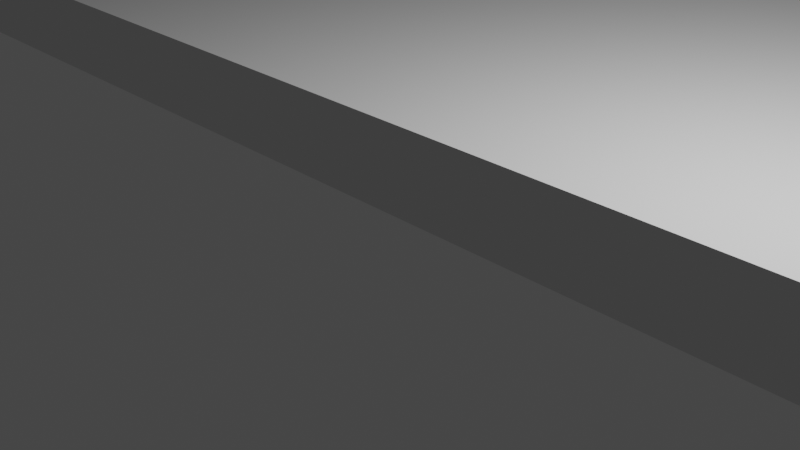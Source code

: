 # Source: floorwithtexture.blend  (saved by Blender 2.91.10; exported with 4.5.12 LTS)
import bpy
from mathutils import Matrix  # noqa: F401  (used for matrix-valued properties, if any)

bpy.ops.wm.read_factory_settings(use_empty=True)
scene = bpy.context.scene
scene.name = 'Scene'

# ---- collections
col_collection = bpy.data.collections.new('Collection'); scene.collection.children.link(col_collection)

# ---- world
world_world = bpy.data.worlds.new('World'); scene.world = world_world
world_world.use_nodes = True; world_world.node_tree.nodes.clear()
_N = world_world.node_tree.nodes; _L = world_world.node_tree.links
n0 = _N.new('ShaderNodeOutputWorld'); n0.name = 'World Output'; n0.location = (300, 300)
n1 = _N.new('ShaderNodeBackground'); n1.name = 'Background'; n1.location = (10, 300)
n1.inputs[0].default_value = (0.05088, 0.05088, 0.05088, 1.0)
_L.new(n1.outputs[0], n0.inputs[0])
n0.is_active_output = True
world_world.color = (0.05088, 0.05088, 0.05088)
world_world.use_sun_shadow = False
world_world.sun_shadow_jitter_overblur = 0.0

# ---- cameras
cam_camera = bpy.data.cameras.new('Camera')
cam_camera.clip_end = 100.0
cam_camera.ortho_scale = 7.314

# ---- lights
light_light = bpy.data.lights.new('Light', 'POINT')
light_light.transmission_factor = 0.0
light_light.energy = 1000.0
light_light.shadow_soft_size = 0.1
light_light.shadow_maximum_resolution = 0.006
light_light.use_absolute_resolution = True

# ---- meshes
me_floor_model_with_texture = bpy.data.meshes.new('floor model with texture')
me_floor_model_with_texture.from_pydata([(-5983.0, -3658.0, 0.0), (-2935.0, -3658.0, 0.0), (-5983.0, -3658.0, 100.0), (-2935.0, -3658.0, 100.0), (1027.0, -8.882e-13, 0.0), (1027.0, -8.882e-13, 2.776e-14), (1027.0, -8.882e-13, 100.0), (-2935.0, 1.233e-28, 0.0), (-2935.0, 1.233e-28, 100.0), (-2935.0, 3.944e-28, 2.776e-14), (-2935.0, 3.944e-28, 100.0), (-5983.0, 5791.0, 0.0), (1027.0, 5791.0, 0.0), (-5983.0, 5791.0, 100.0), (1027.0, 5791.0, 100.0)], [], [(1, 2, 0), (2, 13, 0), (13, 11, 0), (7, 1, 0), (11, 7, 0), (3, 2, 1), (7, 3, 1), (3, 13, 2), (7, 8, 3), (8, 13, 3), (12, 6, 4), (7, 11, 4), (11, 12, 4), (6, 8, 4), (8, 7, 4), (12, 14, 6), (14, 8, 6), (14, 13, 8), (13, 14, 11), (14, 12, 11)])
me_floor_model_with_texture.use_remesh_fix_poles = True
me_floor_model_with_texture.use_remesh_preserve_attributes = False
me_floor_model_with_texture.use_mirror_vertex_groups = False
me_floor_model_with_texture.update()

# ---- objects
ob_light = bpy.data.objects.new('Light', light_light)
ob_camera = bpy.data.objects.new('Camera', cam_camera)
ob_floor_model_with_texture = bpy.data.objects.new('floor model with texture', me_floor_model_with_texture)

# ---- transforms, parenting, visibility, modifiers, constraints
ob_light.location = (4.076, 1.005, 5.904)
ob_light.rotation_euler = (0.6503, 0.05522, 1.866)
ob_light.lock_rotations_4d = False
ob_light.empty_display_type = 'ARROWS'
ob_light.color = (0.0, 0.0, 0.0, 0.0)
ob_light.lineart.crease_threshold = 0.0
ob_camera.location = (7.359, -6.926, 4.958)
ob_camera.rotation_euler = (1.109, 0.0, 0.8149)
ob_camera.lock_rotations_4d = False
ob_camera.empty_display_type = 'ARROWS'
ob_camera.color = (0.0, 0.0, 0.0, 0.0)
ob_camera.display_type = 'WIRE'
ob_camera.lineart.crease_threshold = 0.0
ob_floor_model_with_texture.location = (0.0, 0.0, 0.0)
ob_floor_model_with_texture.scale = (0.01, 0.01, 0.01)
ob_floor_model_with_texture.lineart.crease_threshold = 0.0

# ---- collection membership
col_collection.objects.link(ob_light)
col_collection.objects.link(ob_camera)
col_collection.objects.link(ob_floor_model_with_texture)

# ---- scene / render settings (as saved in the file)
scene.camera = ob_camera
scene.frame_start = 1; scene.frame_end = 250; scene.frame_set(1)
scene.render.engine = 'BLENDER_EEVEE_NEXT'
scene.cycles.use_denoising = False
scene.cycles.samples = 128
scene.cycles.sampling_pattern = 'TABULATED_SOBOL'
scene.cycles.use_adaptive_sampling = False
scene.cycles.use_light_tree = False
scene.view_settings.view_transform = 'Filmic'
bpy.context.view_layer.update()
